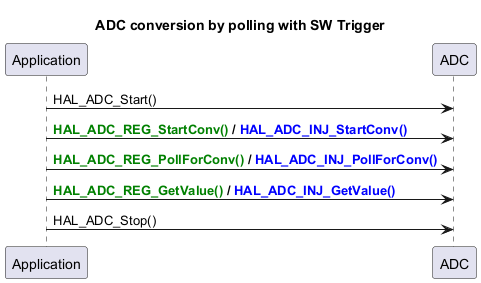

The diagram above was rendered by PlantUML. Its source (embedded in the PNG):
@startuml

title: ADC conversion by polling with SW Trigger

participant "Application" as App
participant "ADC" as ADC

App -> ADC: HAL_ADC_Start()
App -> ADC: <font color=green><b>HAL_ADC_REG_StartConv() <font color=black>/ <font color=blue><b>HAL_ADC_INJ_StartConv()
App -> ADC: <font color=green><b>HAL_ADC_REG_PollForConv() <font color=black>/ <font color=blue><b>HAL_ADC_INJ_PollForConv()
App -> ADC: <font color=green><b>HAL_ADC_REG_GetValue() <font color=black>/ <font color=blue><b>HAL_ADC_INJ_GetValue()

App -> ADC: HAL_ADC_Stop()
@enduml